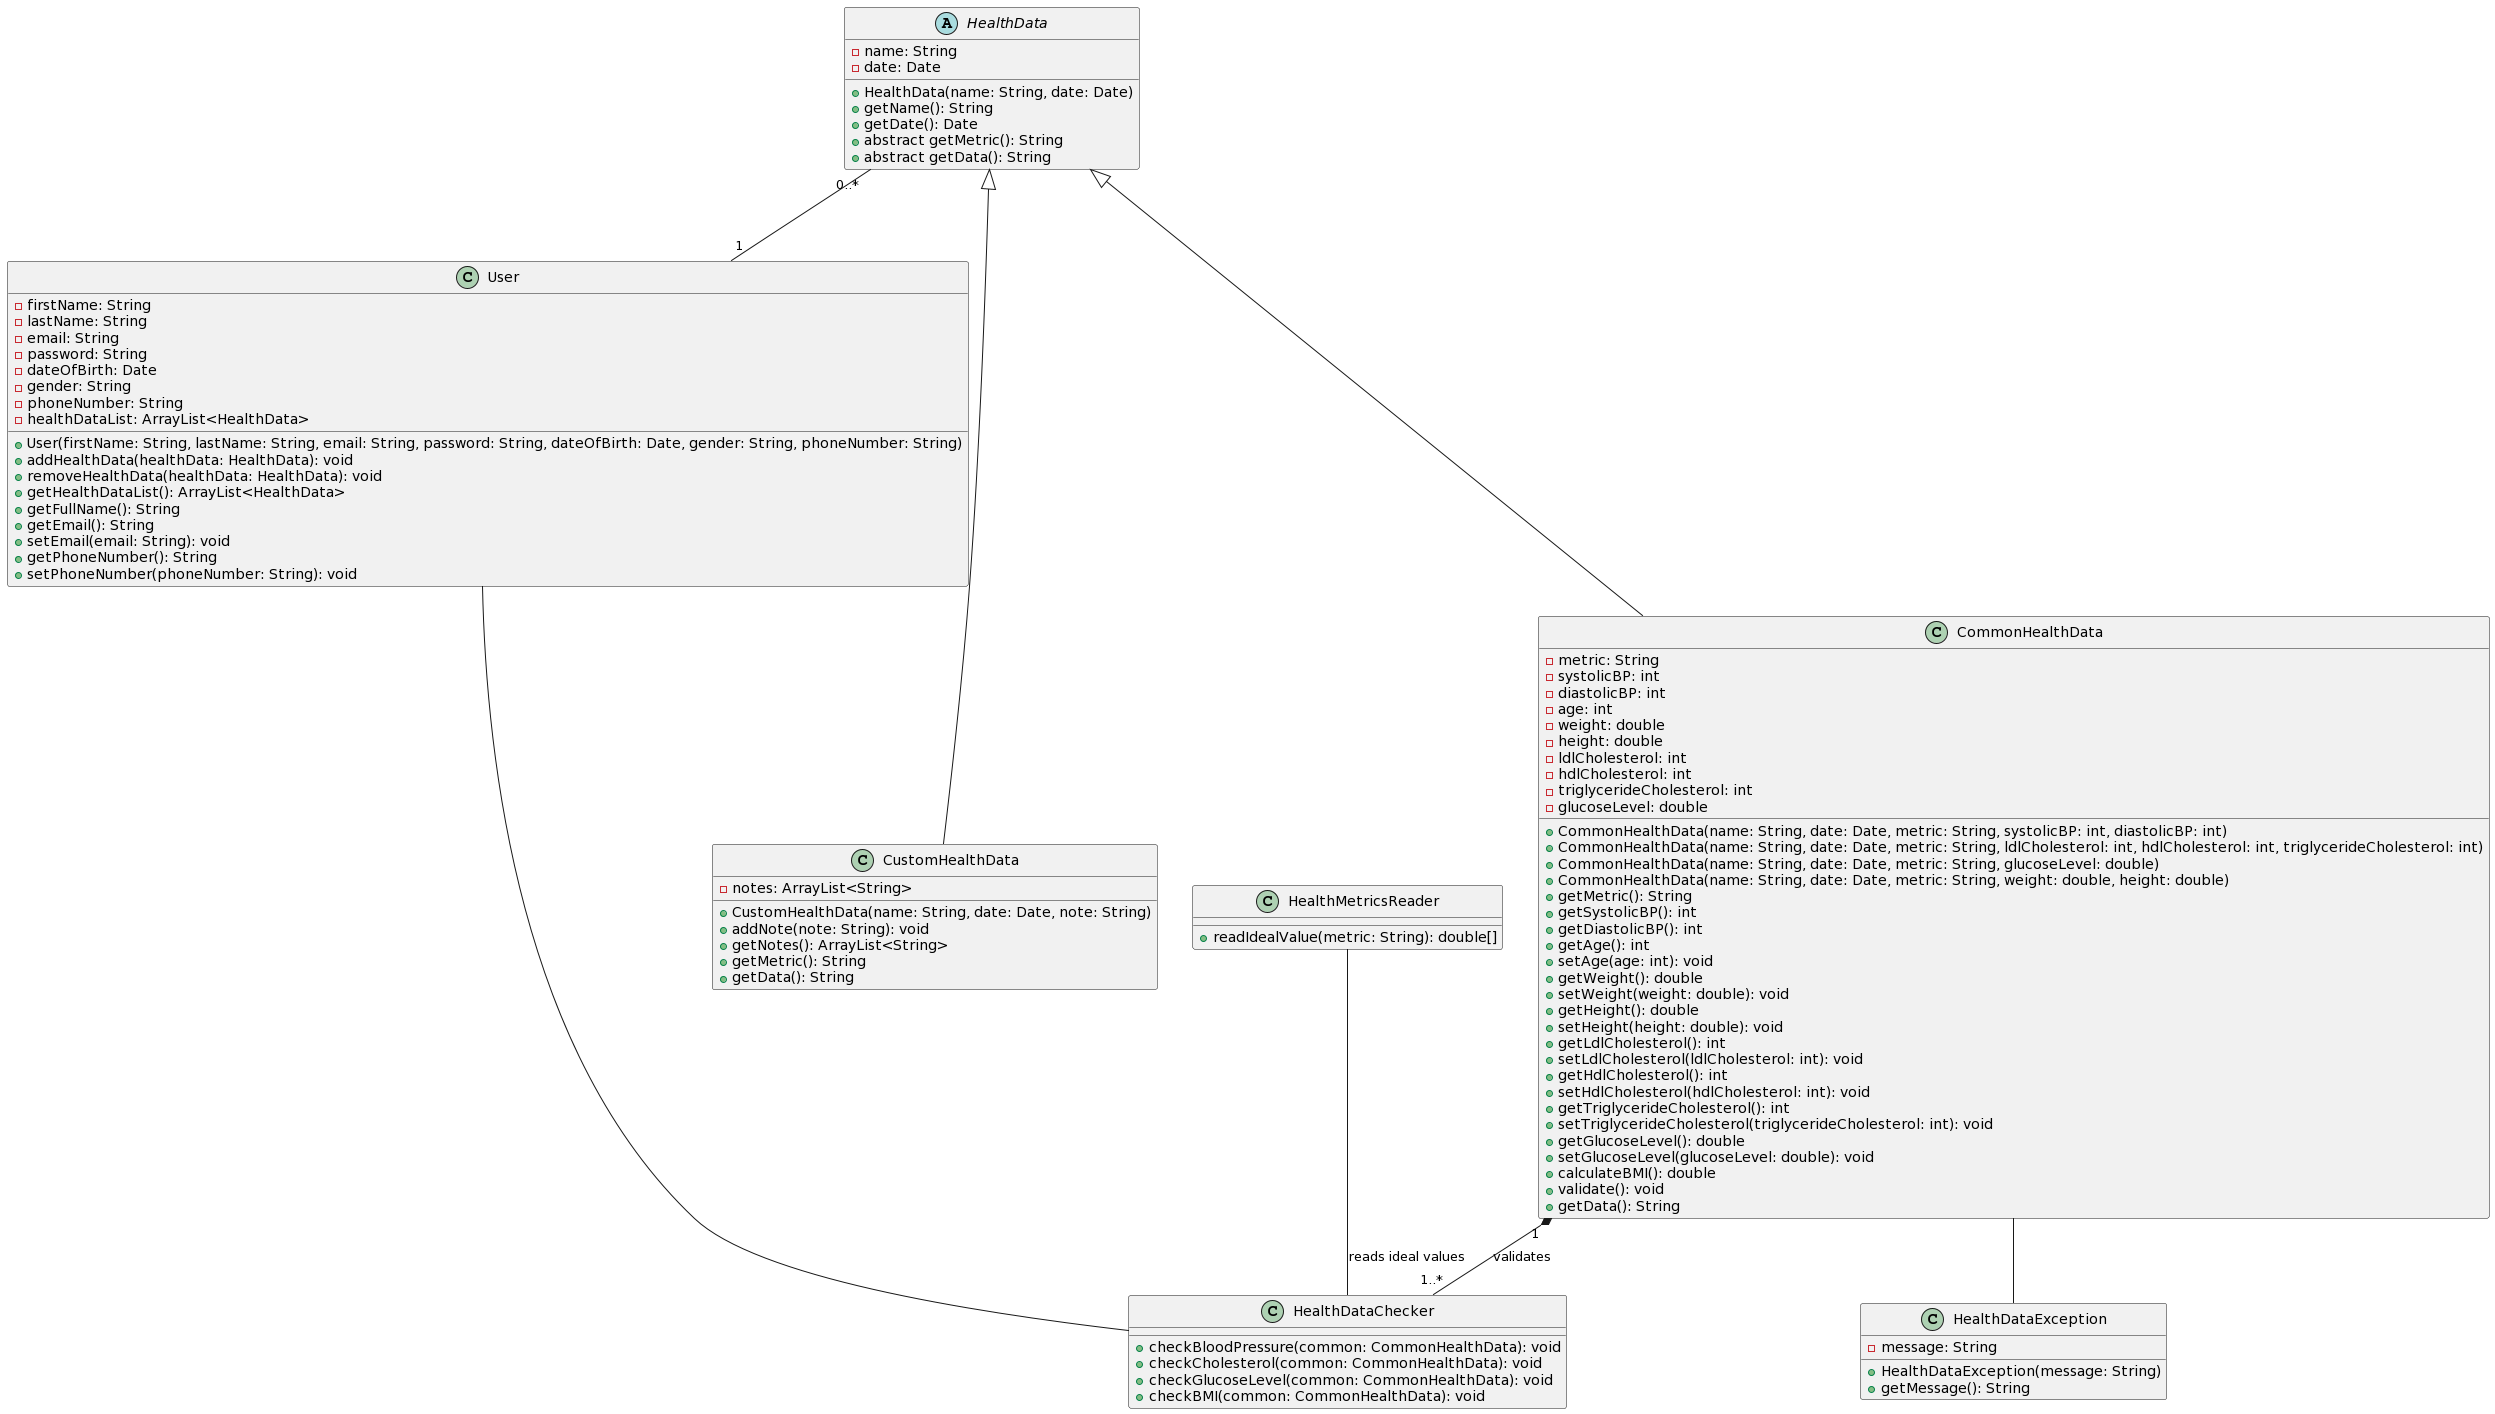

The diagram above was rendered by PlantUML. Its source (embedded in the PNG):
@startuml
class User {
  - firstName: String
  - lastName: String
  - email: String
  - password: String
  - dateOfBirth: Date
  - gender: String
  - phoneNumber: String
  - healthDataList: ArrayList<HealthData>
  + User(firstName: String, lastName: String, email: String, password: String, dateOfBirth: Date, gender: String, phoneNumber: String)
  + addHealthData(healthData: HealthData): void
  + removeHealthData(healthData: HealthData): void
  + getHealthDataList(): ArrayList<HealthData>
  + getFullName(): String
  + getEmail(): String
  + setEmail(email: String): void
  + getPhoneNumber(): String
  + setPhoneNumber(phoneNumber: String): void
}

abstract class HealthData {
  - name: String
  - date: Date
  + HealthData(name: String, date: Date)
  + getName(): String
  + getDate(): Date
  + abstract getMetric(): String
  + abstract getData(): String
}

class CustomHealthData {
  - notes: ArrayList<String>
  + CustomHealthData(name: String, date: Date, note: String)
  + addNote(note: String): void
  + getNotes(): ArrayList<String>
  + getMetric(): String
  + getData(): String
}

class CommonHealthData {
  - metric: String
  - systolicBP: int
  - diastolicBP: int
  - age: int
  - weight: double
  - height: double
  - ldlCholesterol: int
  - hdlCholesterol: int
  - triglycerideCholesterol: int
  - glucoseLevel: double
  + CommonHealthData(name: String, date: Date, metric: String, systolicBP: int, diastolicBP: int)
  + CommonHealthData(name: String, date: Date, metric: String, ldlCholesterol: int, hdlCholesterol: int, triglycerideCholesterol: int)
  + CommonHealthData(name: String, date: Date, metric: String, glucoseLevel: double)
  + CommonHealthData(name: String, date: Date, metric: String, weight: double, height: double)
  + getMetric(): String
  + getSystolicBP(): int
  + getDiastolicBP(): int
  + getAge(): int
  + setAge(age: int): void
  + getWeight(): double
  + setWeight(weight: double): void
  + getHeight(): double
  + setHeight(height: double): void
  + getLdlCholesterol(): int
  + setLdlCholesterol(ldlCholesterol: int): void
  + getHdlCholesterol(): int
  + setHdlCholesterol(hdlCholesterol: int): void
  + getTriglycerideCholesterol(): int
  + setTriglycerideCholesterol(triglycerideCholesterol: int): void
  + getGlucoseLevel(): double
  + setGlucoseLevel(glucoseLevel: double): void
  + calculateBMI(): double
  + validate(): void
  + getData(): String
}

class HealthDataChecker {
  + checkBloodPressure(common: CommonHealthData): void
  + checkCholesterol(common: CommonHealthData): void
  + checkGlucoseLevel(common: CommonHealthData): void
  + checkBMI(common: CommonHealthData): void
}

class HealthMetricsReader {
  + readIdealValue(metric: String): double[]
}

class HealthDataException {
  - message: String
  + HealthDataException(message: String)
  + getMessage(): String
}

HealthData "0..*" -- "1" User
HealthData <|--- CustomHealthData
HealthData <|--- CommonHealthData
CommonHealthData -- HealthDataException

User -- HealthDataChecker
CommonHealthData "1" *-- "1..*" HealthDataChecker : validates
HealthMetricsReader -- HealthDataChecker : reads ideal values
@enduml